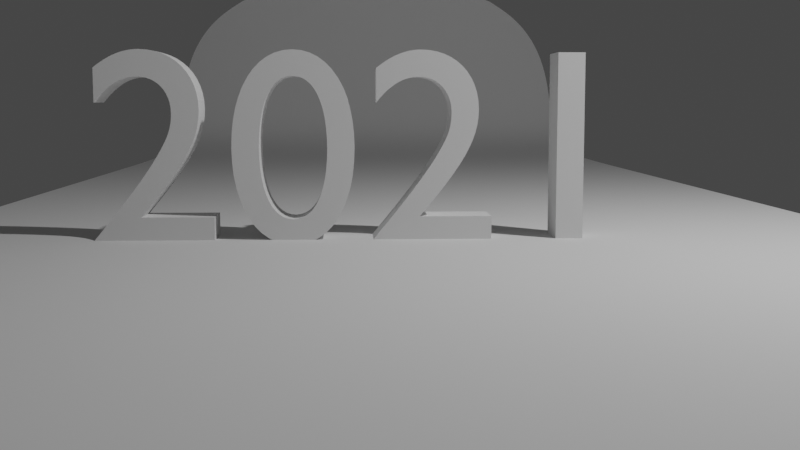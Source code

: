 # Source: 2021.blend  (saved by Blender 2.91.10; exported with 4.5.12 LTS)
import bpy
from mathutils import Matrix  # noqa: F401  (used for matrix-valued properties, if any)

bpy.ops.wm.read_factory_settings(use_empty=True)
scene = bpy.context.scene
scene.name = 'Scene'

# ---- collections
col_collection = bpy.data.collections.new('Collection'); scene.collection.children.link(col_collection)

# ---- world
world_world = bpy.data.worlds.new('World'); scene.world = world_world
world_world.use_nodes = True; world_world.node_tree.nodes.clear()
_N = world_world.node_tree.nodes; _L = world_world.node_tree.links
n0 = _N.new('ShaderNodeOutputWorld'); n0.name = 'World Output'; n0.location = (300, 300)
n1 = _N.new('ShaderNodeBackground'); n1.name = 'Background'; n1.location = (10, 300)
n1.inputs[0].default_value = (0.05088, 0.05088, 0.05088, 1.0)
_L.new(n1.outputs[0], n0.inputs[0])
n0.is_active_output = True
world_world.color = (0.05088, 0.05088, 0.05088)
world_world.use_sun_shadow = False
world_world.sun_shadow_jitter_overblur = 0.0

# ---- cameras
cam_camera = bpy.data.cameras.new('Camera')
cam_camera.clip_end = 100.0
cam_camera.ortho_scale = 7.314

# ---- lights
light_light = bpy.data.lights.new('Light', 'POINT')
light_light.transmission_factor = 0.0
light_light.energy = 1000.0
light_light.shadow_soft_size = 0.1
light_light.shadow_maximum_resolution = 0.006
light_light.use_absolute_resolution = True

# ---- meshes
me_plane_001 = bpy.data.meshes.new('Plane.001')
me_plane_001.from_pydata([(-1.0, -1.0, 0.0), (1.0, -1.0, 0.0), (-1.0, 0.3071, 3.734), (1.0, 0.3071, 3.734), (-1.0, 0.3073, 0.0), (1.0, 0.3073, 0.0), (-1.0, -0.3464, 0.0), (1.0, -0.3464, 0.0), (1.0, 0.2469, 0.0), (-1.0, 0.2469, 0.0)], [], [(4, 5, 3, 2), (9, 8, 5, 4), (0, 1, 7, 6), (6, 7, 8, 9)])
_uv = me_plane_001.uv_layers.new(name='UVMap')
_uv.uv.foreach_set('vector', [0.0, 0.6536, 1.0, 0.6536, 1.0, 1.0, 0.0, 1.0, 0.0, 0.6235, 1.0, 0.6235, 1.0, 0.6536, 0.0, 0.6536, 0.0, 0.0, 1.0, 0.0, 1.0, 0.3268, 0.0, 0.3268, 0.0, 0.3268, 1.0, 0.3268, 1.0, 0.6235, 0.0, 0.6235])
me_plane_001.use_remesh_fix_poles = True
me_plane_001.use_remesh_preserve_attributes = False
me_plane_001.use_mirror_vertex_groups = False
me_plane_001.update()

# ---- curves / text
txt_text = bpy.data.curves.new('Text', 'FONT')
txt_text.dimensions = '2D'
txt_text.body = '2021'
txt_text.use_path_clamp = True
txt_text.align_x = 'CENTER'

# ---- objects
ob_light = bpy.data.objects.new('Light', light_light)
ob_camera = bpy.data.objects.new('Camera', cam_camera)
ob_text = bpy.data.objects.new('Text', txt_text)
ob_plane = bpy.data.objects.new('Plane', me_plane_001)

# ---- transforms, parenting, visibility, modifiers, constraints
ob_light.location = (4.076, -2.305, 5.904)
ob_light.rotation_euler = (0.6503, 0.05522, 1.866)
ob_light.lock_rotations_4d = False
ob_light.empty_display_type = 'ARROWS'
ob_light.color = (0.0, 0.0, 0.0, 0.0)
ob_light.lineart.crease_threshold = 0.0
ob_camera.location = (-0.04815, -8.823, 0.9806)
ob_camera.rotation_euler = (1.458, 6.525e-08, -0.04377)
ob_camera.lock_rotations_4d = False
ob_camera.empty_display_type = 'ARROWS'
ob_camera.color = (0.0, 0.0, 0.0, 0.0)
ob_camera.display_type = 'WIRE'
ob_camera.lineart.crease_threshold = 0.0
ob_text.location = (0.04049, 0.0, -0.11)
ob_text.rotation_euler = (1.571, -0.0, 0.0)
ob_text.scale = (2.117, 2.117, 2.117)
ob_text.lineart.crease_threshold = 0.0
_m = ob_text.modifiers.new('Solidify', 'SOLIDIFY')
_m.thickness = 0.17
_m.offset = 1.0
ob_plane.location = (0.299, 0.1183, -0.08904)
ob_plane.scale = (3.865, 48.44, 1.0)
ob_plane.lineart.crease_threshold = 0.0
_m = ob_plane.modifiers.new('Subdivision', 'SUBSURF')
_m.uv_smooth = 'PRESERVE_CORNERS'
_m.levels = 6
_m.render_levels = 6
_m.show_only_control_edges = False

# ---- collection membership
col_collection.objects.link(ob_light)
col_collection.objects.link(ob_camera)
col_collection.objects.link(ob_text)
col_collection.objects.link(ob_plane)

# ---- scene / render settings (as saved in the file)
scene.camera = ob_camera
scene.frame_start = 1; scene.frame_end = 250; scene.frame_set(1)
scene.render.engine = 'BLENDER_EEVEE_NEXT'
scene.cycles.use_denoising = False
scene.cycles.samples = 128
scene.cycles.sampling_pattern = 'TABULATED_SOBOL'
scene.cycles.use_adaptive_sampling = False
scene.cycles.use_light_tree = False
scene.view_settings.view_transform = 'Filmic'
bpy.context.view_layer.update()
